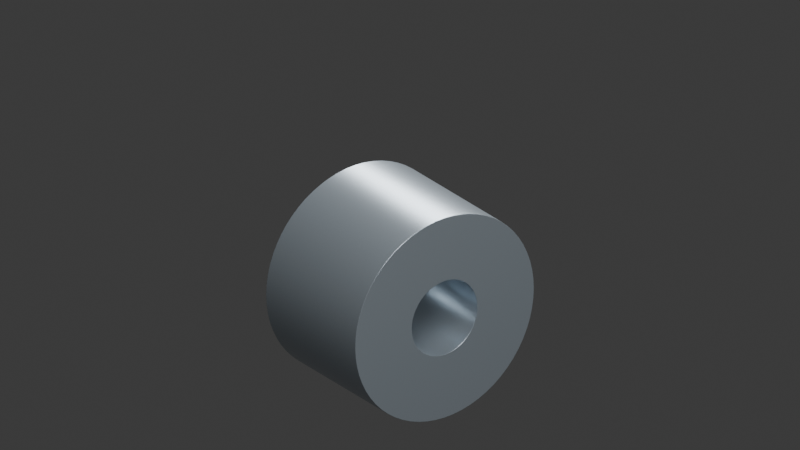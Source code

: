 # Source: Material_Coil.blend  (saved by Blender 4.5.92; exported with 4.5.12 LTS)
import bpy
from mathutils import Matrix  # noqa: F401  (used for matrix-valued properties, if any)

bpy.ops.wm.read_factory_settings(use_empty=True)
scene = bpy.context.scene
scene.name = 'Material_Coil_Inspection'

# ---- materials (node trees are filled in below, after node groups)
mat_steel = bpy.data.materials.new('steel')
mat_steel.diffuse_color = (0.48, 0.55, 0.61, 1.0)

# ---- material node trees
mat_steel.use_nodes = True; mat_steel.node_tree.nodes.clear()
_N = mat_steel.node_tree.nodes; _L = mat_steel.node_tree.links
n0 = _N.new('ShaderNodeBsdfPrincipled'); n0.name = 'Principled BSDF'; n0.location = (-200, 100)
n0.inputs[0].default_value = (0.48, 0.55, 0.61, 1.0)
n0.inputs[1].default_value = 0.75
n0.inputs[2].default_value = 0.28
n1 = _N.new('ShaderNodeOutputMaterial'); n1.name = 'Material Output'; n1.location = (200, 100)
_L.new(n0.outputs[0], n1.inputs[0])
n1.is_active_output = True

# ---- world
world_world = bpy.data.worlds.new('World'); scene.world = world_world
world_world.use_nodes = True; world_world.node_tree.nodes.clear()
_N = world_world.node_tree.nodes; _L = world_world.node_tree.links
n0 = _N.new('ShaderNodeOutputWorld'); n0.name = 'World Output'; n0.location = (200, 100)
n1 = _N.new('ShaderNodeBackground'); n1.name = 'Background'; n1.location = (-200, 100)
n1.inputs[0].default_value = (0.05088, 0.05088, 0.05088, 1.0)
_L.new(n1.outputs[0], n0.inputs[0])
n0.is_active_output = True
world_world.color = (0.12, 0.12, 0.12)
world_world.sun_shadow_jitter_overblur = 0.0

# ---- cameras
cam_camera_008 = bpy.data.cameras.new('Camera.008')
cam_camera_008.type = 'ORTHO'
cam_camera_008.ortho_scale = 4.3

# ---- lights
light_area_014 = bpy.data.lights.new('Area.014', 'AREA')
light_area_014.energy = 2000.0
light_area_014.size = 8.0
light_area_014.size_y = 1.0
light_area_015 = bpy.data.lights.new('Area.015', 'AREA')
light_area_015.energy = 1600.0
light_area_015.size = 8.0
light_area_015.size_y = 1.0

# ---- meshes
me_coilhollowmesh = bpy.data.meshes.new('CoilHollowMesh')
me_coilhollowmesh.from_pydata([(0.6, -0.4, 0.6), (0.5971, -0.4, 0.6588), (0.5885, -0.4, 0.7171), (0.5742, -0.4, 0.7742), (0.5543, -0.4, 0.8296), (0.5292, -0.4, 0.8828), (0.4989, -0.4, 0.9333), (0.4638, -0.4, 0.9806), (0.4243, -0.4, 1.024), (0.3806, -0.4, 1.064), (0.3333, -0.4, 1.099), (0.2828, -0.4, 1.129), (0.2296, -0.4, 1.154), (0.1742, -0.4, 1.174), (0.1171, -0.4, 1.188), (0.05881, -0.4, 1.197), (3.674e-17, -0.4, 1.2), (-0.05881, -0.4, 1.197), (-0.1171, -0.4, 1.188), (-0.1742, -0.4, 1.174), (-0.2296, -0.4, 1.154), (-0.2828, -0.4, 1.129), (-0.3333, -0.4, 1.099), (-0.3806, -0.4, 1.064), (-0.4243, -0.4, 1.024), (-0.4638, -0.4, 0.9806), (-0.4989, -0.4, 0.9333), (-0.5292, -0.4, 0.8828), (-0.5543, -0.4, 0.8296), (-0.5742, -0.4, 0.7742), (-0.5885, -0.4, 0.7171), (-0.5971, -0.4, 0.6588), (-0.6, -0.4, 0.6), (-0.5971, -0.4, 0.5412), (-0.5885, -0.4, 0.4829), (-0.5742, -0.4, 0.4258), (-0.5543, -0.4, 0.3704), (-0.5292, -0.4, 0.3172), (-0.4989, -0.4, 0.2667), (-0.4638, -0.4, 0.2194), (-0.4243, -0.4, 0.1757), (-0.3806, -0.4, 0.1362), (-0.3333, -0.4, 0.1011), (-0.2828, -0.4, 0.07085), (-0.2296, -0.4, 0.04567), (-0.1742, -0.4, 0.02584), (-0.1171, -0.4, 0.01153), (-0.05881, -0.4, 0.002889), (-1.102e-16, -0.4, 0.0), (0.05881, -0.4, 0.002889), (0.1171, -0.4, 0.01153), (0.1742, -0.4, 0.02584), (0.2296, -0.4, 0.04567), (0.2828, -0.4, 0.07085), (0.3333, -0.4, 0.1011), (0.3806, -0.4, 0.1362), (0.4243, -0.4, 0.1757), (0.4638, -0.4, 0.2194), (0.4989, -0.4, 0.2667), (0.5292, -0.4, 0.3172), (0.5543, -0.4, 0.3704), (0.5742, -0.4, 0.4258), (0.5885, -0.4, 0.4829), (0.5971, -0.4, 0.5412), (0.6, 0.4, 0.6), (0.5971, 0.4, 0.6588), (0.5885, 0.4, 0.7171), (0.5742, 0.4, 0.7742), (0.5543, 0.4, 0.8296), (0.5292, 0.4, 0.8828), (0.4989, 0.4, 0.9333), (0.4638, 0.4, 0.9806), (0.4243, 0.4, 1.024), (0.3806, 0.4, 1.064), (0.3333, 0.4, 1.099), (0.2828, 0.4, 1.129), (0.2296, 0.4, 1.154), (0.1742, 0.4, 1.174), (0.1171, 0.4, 1.188), (0.05881, 0.4, 1.197), (3.674e-17, 0.4, 1.2), (-0.05881, 0.4, 1.197), (-0.1171, 0.4, 1.188), (-0.1742, 0.4, 1.174), (-0.2296, 0.4, 1.154), (-0.2828, 0.4, 1.129), (-0.3333, 0.4, 1.099), (-0.3806, 0.4, 1.064), (-0.4243, 0.4, 1.024), (-0.4638, 0.4, 0.9806), (-0.4989, 0.4, 0.9333), (-0.5292, 0.4, 0.8828), (-0.5543, 0.4, 0.8296), (-0.5742, 0.4, 0.7742), (-0.5885, 0.4, 0.7171), (-0.5971, 0.4, 0.6588), (-0.6, 0.4, 0.6), (-0.5971, 0.4, 0.5412), (-0.5885, 0.4, 0.4829), (-0.5742, 0.4, 0.4258), (-0.5543, 0.4, 0.3704), (-0.5292, 0.4, 0.3172), (-0.4989, 0.4, 0.2667), (-0.4638, 0.4, 0.2194), (-0.4243, 0.4, 0.1757), (-0.3806, 0.4, 0.1362), (-0.3333, 0.4, 0.1011), (-0.2828, 0.4, 0.07085), (-0.2296, 0.4, 0.04567), (-0.1742, 0.4, 0.02584), (-0.1171, 0.4, 0.01153), (-0.05881, 0.4, 0.002889), (-1.102e-16, 0.4, 0.0), (0.05881, 0.4, 0.002889), (0.1171, 0.4, 0.01153), (0.1742, 0.4, 0.02584), (0.2296, 0.4, 0.04567), (0.2828, 0.4, 0.07085), (0.3333, 0.4, 0.1011), (0.3806, 0.4, 0.1362), (0.4243, 0.4, 0.1757), (0.4638, 0.4, 0.2194), (0.4989, 0.4, 0.2667), (0.5292, 0.4, 0.3172), (0.5543, 0.4, 0.3704), (0.5742, 0.4, 0.4258), (0.5885, 0.4, 0.4829), (0.5971, 0.4, 0.5412), (0.22, -0.4, 0.6), (0.2189, -0.4, 0.6216), (0.2158, -0.4, 0.6429), (0.2105, -0.4, 0.6639), (0.2033, -0.4, 0.6842), (0.194, -0.4, 0.7037), (0.1829, -0.4, 0.7222), (0.1701, -0.4, 0.7396), (0.1556, -0.4, 0.7556), (0.1396, -0.4, 0.7701), (0.1222, -0.4, 0.7829), (0.1037, -0.4, 0.794), (0.08419, -0.4, 0.8033), (0.06386, -0.4, 0.8105), (0.04292, -0.4, 0.8158), (0.02156, -0.4, 0.8189), (1.347e-17, -0.4, 0.82), (-0.02156, -0.4, 0.8189), (-0.04292, -0.4, 0.8158), (-0.06386, -0.4, 0.8105), (-0.08419, -0.4, 0.8033), (-0.1037, -0.4, 0.794), (-0.1222, -0.4, 0.7829), (-0.1396, -0.4, 0.7701), (-0.1556, -0.4, 0.7556), (-0.1701, -0.4, 0.7396), (-0.1829, -0.4, 0.7222), (-0.194, -0.4, 0.7037), (-0.2033, -0.4, 0.6842), (-0.2105, -0.4, 0.6639), (-0.2158, -0.4, 0.6429), (-0.2189, -0.4, 0.6216), (-0.22, -0.4, 0.6), (-0.2189, -0.4, 0.5784), (-0.2158, -0.4, 0.5571), (-0.2105, -0.4, 0.5361), (-0.2033, -0.4, 0.5158), (-0.194, -0.4, 0.4963), (-0.1829, -0.4, 0.4778), (-0.1701, -0.4, 0.4604), (-0.1556, -0.4, 0.4444), (-0.1396, -0.4, 0.4299), (-0.1222, -0.4, 0.4171), (-0.1037, -0.4, 0.406), (-0.08419, -0.4, 0.3967), (-0.06386, -0.4, 0.3895), (-0.04292, -0.4, 0.3842), (-0.02156, -0.4, 0.3811), (-4.041e-17, -0.4, 0.38), (0.02156, -0.4, 0.3811), (0.04292, -0.4, 0.3842), (0.06386, -0.4, 0.3895), (0.08419, -0.4, 0.3967), (0.1037, -0.4, 0.406), (0.1222, -0.4, 0.4171), (0.1396, -0.4, 0.4299), (0.1556, -0.4, 0.4444), (0.1701, -0.4, 0.4604), (0.1829, -0.4, 0.4778), (0.194, -0.4, 0.4963), (0.2033, -0.4, 0.5158), (0.2105, -0.4, 0.5361), (0.2158, -0.4, 0.5571), (0.2189, -0.4, 0.5784), (0.22, 0.4, 0.6), (0.2189, 0.4, 0.6216), (0.2158, 0.4, 0.6429), (0.2105, 0.4, 0.6639), (0.2033, 0.4, 0.6842), (0.194, 0.4, 0.7037), (0.1829, 0.4, 0.7222), (0.1701, 0.4, 0.7396), (0.1556, 0.4, 0.7556), (0.1396, 0.4, 0.7701), (0.1222, 0.4, 0.7829), (0.1037, 0.4, 0.794), (0.08419, 0.4, 0.8033), (0.06386, 0.4, 0.8105), (0.04292, 0.4, 0.8158), (0.02156, 0.4, 0.8189), (1.347e-17, 0.4, 0.82), (-0.02156, 0.4, 0.8189), (-0.04292, 0.4, 0.8158), (-0.06386, 0.4, 0.8105), (-0.08419, 0.4, 0.8033), (-0.1037, 0.4, 0.794), (-0.1222, 0.4, 0.7829), (-0.1396, 0.4, 0.7701), (-0.1556, 0.4, 0.7556), (-0.1701, 0.4, 0.7396), (-0.1829, 0.4, 0.7222), (-0.194, 0.4, 0.7037), (-0.2033, 0.4, 0.6842), (-0.2105, 0.4, 0.6639), (-0.2158, 0.4, 0.6429), (-0.2189, 0.4, 0.6216), (-0.22, 0.4, 0.6), (-0.2189, 0.4, 0.5784), (-0.2158, 0.4, 0.5571), (-0.2105, 0.4, 0.5361), (-0.2033, 0.4, 0.5158), (-0.194, 0.4, 0.4963), (-0.1829, 0.4, 0.4778), (-0.1701, 0.4, 0.4604), (-0.1556, 0.4, 0.4444), (-0.1396, 0.4, 0.4299), (-0.1222, 0.4, 0.4171), (-0.1037, 0.4, 0.406), (-0.08419, 0.4, 0.3967), (-0.06386, 0.4, 0.3895), (-0.04292, 0.4, 0.3842), (-0.02156, 0.4, 0.3811), (-4.041e-17, 0.4, 0.38), (0.02156, 0.4, 0.3811), (0.04292, 0.4, 0.3842), (0.06386, 0.4, 0.3895), (0.08419, 0.4, 0.3967), (0.1037, 0.4, 0.406), (0.1222, 0.4, 0.4171), (0.1396, 0.4, 0.4299), (0.1556, 0.4, 0.4444), (0.1701, 0.4, 0.4604), (0.1829, 0.4, 0.4778), (0.194, 0.4, 0.4963), (0.2033, 0.4, 0.5158), (0.2105, 0.4, 0.5361), (0.2158, 0.4, 0.5571), (0.2189, 0.4, 0.5784)], [], [(0, 1, 65, 64), (128, 192, 193, 129), (0, 128, 129, 1), (64, 65, 193, 192), (1, 2, 66, 65), (129, 193, 194, 130), (1, 129, 130, 2), (65, 66, 194, 193), (2, 3, 67, 66), (130, 194, 195, 131), (2, 130, 131, 3), (66, 67, 195, 194), (3, 4, 68, 67), (131, 195, 196, 132), (3, 131, 132, 4), (67, 68, 196, 195), (4, 5, 69, 68), (132, 196, 197, 133), (4, 132, 133, 5), (68, 69, 197, 196), (5, 6, 70, 69), (133, 197, 198, 134), (5, 133, 134, 6), (69, 70, 198, 197), (6, 7, 71, 70), (134, 198, 199, 135), (6, 134, 135, 7), (70, 71, 199, 198), (7, 8, 72, 71), (135, 199, 200, 136), (7, 135, 136, 8), (71, 72, 200, 199), (8, 9, 73, 72), (136, 200, 201, 137), (8, 136, 137, 9), (72, 73, 201, 200), (9, 10, 74, 73), (137, 201, 202, 138), (9, 137, 138, 10), (73, 74, 202, 201), (10, 11, 75, 74), (138, 202, 203, 139), (10, 138, 139, 11), (74, 75, 203, 202), (11, 12, 76, 75), (139, 203, 204, 140), (11, 139, 140, 12), (75, 76, 204, 203), (12, 13, 77, 76), (140, 204, 205, 141), (12, 140, 141, 13), (76, 77, 205, 204), (13, 14, 78, 77), (141, 205, 206, 142), (13, 141, 142, 14), (77, 78, 206, 205), (14, 15, 79, 78), (142, 206, 207, 143), (14, 142, 143, 15), (78, 79, 207, 206), (15, 16, 80, 79), (143, 207, 208, 144), (15, 143, 144, 16), (79, 80, 208, 207), (16, 17, 81, 80), (144, 208, 209, 145), (16, 144, 145, 17), (80, 81, 209, 208), (17, 18, 82, 81), (145, 209, 210, 146), (17, 145, 146, 18), (81, 82, 210, 209), (18, 19, 83, 82), (146, 210, 211, 147), (18, 146, 147, 19), (82, 83, 211, 210), (19, 20, 84, 83), (147, 211, 212, 148), (19, 147, 148, 20), (83, 84, 212, 211), (20, 21, 85, 84), (148, 212, 213, 149), (20, 148, 149, 21), (84, 85, 213, 212), (21, 22, 86, 85), (149, 213, 214, 150), (21, 149, 150, 22), (85, 86, 214, 213), (22, 23, 87, 86), (150, 214, 215, 151), (22, 150, 151, 23), (86, 87, 215, 214), (23, 24, 88, 87), (151, 215, 216, 152), (23, 151, 152, 24), (87, 88, 216, 215), (24, 25, 89, 88), (152, 216, 217, 153), (24, 152, 153, 25), (88, 89, 217, 216), (25, 26, 90, 89), (153, 217, 218, 154), (25, 153, 154, 26), (89, 90, 218, 217), (26, 27, 91, 90), (154, 218, 219, 155), (26, 154, 155, 27), (90, 91, 219, 218), (27, 28, 92, 91), (155, 219, 220, 156), (27, 155, 156, 28), (91, 92, 220, 219), (28, 29, 93, 92), (156, 220, 221, 157), (28, 156, 157, 29), (92, 93, 221, 220), (29, 30, 94, 93), (157, 221, 222, 158), (29, 157, 158, 30), (93, 94, 222, 221), (30, 31, 95, 94), (158, 222, 223, 159), (30, 158, 159, 31), (94, 95, 223, 222), (31, 32, 96, 95), (159, 223, 224, 160), (31, 159, 160, 32), (95, 96, 224, 223), (32, 33, 97, 96), (160, 224, 225, 161), (32, 160, 161, 33), (96, 97, 225, 224), (33, 34, 98, 97), (161, 225, 226, 162), (33, 161, 162, 34), (97, 98, 226, 225), (34, 35, 99, 98), (162, 226, 227, 163), (34, 162, 163, 35), (98, 99, 227, 226), (35, 36, 100, 99), (163, 227, 228, 164), (35, 163, 164, 36), (99, 100, 228, 227), (36, 37, 101, 100), (164, 228, 229, 165), (36, 164, 165, 37), (100, 101, 229, 228), (37, 38, 102, 101), (165, 229, 230, 166), (37, 165, 166, 38), (101, 102, 230, 229), (38, 39, 103, 102), (166, 230, 231, 167), (38, 166, 167, 39), (102, 103, 231, 230), (39, 40, 104, 103), (167, 231, 232, 168), (39, 167, 168, 40), (103, 104, 232, 231), (40, 41, 105, 104), (168, 232, 233, 169), (40, 168, 169, 41), (104, 105, 233, 232), (41, 42, 106, 105), (169, 233, 234, 170), (41, 169, 170, 42), (105, 106, 234, 233), (42, 43, 107, 106), (170, 234, 235, 171), (42, 170, 171, 43), (106, 107, 235, 234), (43, 44, 108, 107), (171, 235, 236, 172), (43, 171, 172, 44), (107, 108, 236, 235), (44, 45, 109, 108), (172, 236, 237, 173), (44, 172, 173, 45), (108, 109, 237, 236), (45, 46, 110, 109), (173, 237, 238, 174), (45, 173, 174, 46), (109, 110, 238, 237), (46, 47, 111, 110), (174, 238, 239, 175), (46, 174, 175, 47), (110, 111, 239, 238), (47, 48, 112, 111), (175, 239, 240, 176), (47, 175, 176, 48), (111, 112, 240, 239), (48, 49, 113, 112), (176, 240, 241, 177), (48, 176, 177, 49), (112, 113, 241, 240), (49, 50, 114, 113), (177, 241, 242, 178), (49, 177, 178, 50), (113, 114, 242, 241), (50, 51, 115, 114), (178, 242, 243, 179), (50, 178, 179, 51), (114, 115, 243, 242), (51, 52, 116, 115), (179, 243, 244, 180), (51, 179, 180, 52), (115, 116, 244, 243), (52, 53, 117, 116), (180, 244, 245, 181), (52, 180, 181, 53), (116, 117, 245, 244), (53, 54, 118, 117), (181, 245, 246, 182), (53, 181, 182, 54), (117, 118, 246, 245), (54, 55, 119, 118), (182, 246, 247, 183), (54, 182, 183, 55), (118, 119, 247, 246), (55, 56, 120, 119), (183, 247, 248, 184), (55, 183, 184, 56), (119, 120, 248, 247), (56, 57, 121, 120), (184, 248, 249, 185), (56, 184, 185, 57), (120, 121, 249, 248), (57, 58, 122, 121), (185, 249, 250, 186), (57, 185, 186, 58), (121, 122, 250, 249), (58, 59, 123, 122), (186, 250, 251, 187), (58, 186, 187, 59), (122, 123, 251, 250), (59, 60, 124, 123), (187, 251, 252, 188), (59, 187, 188, 60), (123, 124, 252, 251), (60, 61, 125, 124), (188, 252, 253, 189), (60, 188, 189, 61), (124, 125, 253, 252), (61, 62, 126, 125), (189, 253, 254, 190), (61, 189, 190, 62), (125, 126, 254, 253), (62, 63, 127, 126), (190, 254, 255, 191), (62, 190, 191, 63), (126, 127, 255, 254), (63, 0, 64, 127), (191, 255, 192, 128), (63, 191, 128, 0), (127, 64, 192, 255)])
me_coilhollowmesh.materials.append(mat_steel)
me_coilhollowmesh.update()

# ---- objects
ob_material_coil = bpy.data.objects.new('Material_Coil', None)
ob_woundsheet = bpy.data.objects.new('WoundSheet', me_coilhollowmesh)
ob_camera_007 = bpy.data.objects.new('Camera.007', cam_camera_008)
ob_area_014 = bpy.data.objects.new('Area.014', light_area_014)
ob_area_015 = bpy.data.objects.new('Area.015', light_area_015)

# ---- transforms, parenting, visibility, modifiers, constraints
ob_material_coil.location = (0.0, 0.0, 0.0)
ob_material_coil.empty_display_size = 0.15
ob_woundsheet.parent = ob_material_coil
ob_woundsheet.location = (0.0, 0.0, 0.0)
_m = ob_woundsheet.modifiers.new('Machined edges', 'BEVEL')
_m.width = 0.002
_m.width_pct = 0.002
_m.segments = 2
_m = ob_woundsheet.modifiers.new('Surface normals', 'WEIGHTED_NORMAL')
ob_camera_007.location = (-6.0, -8.0, 6.0)
ob_camera_007.rotation_euler = (1.107, 5.551e-17, -0.6435)
ob_area_014.location = (-2.0, -7.0, 10.0)
ob_area_014.rotation_euler = (0.7563, -3.262e-08, -0.5586)
ob_area_015.location = (7.0, 5.0, 8.0)
ob_area_015.rotation_euler = (0.6155, 2.075e-08, 2.356)

# ---- collection membership
scene.collection.objects.link(ob_material_coil)
scene.collection.objects.link(ob_woundsheet)
scene.collection.objects.link(ob_camera_007)
scene.collection.objects.link(ob_area_014)
scene.collection.objects.link(ob_area_015)

# ---- scene / render settings (as saved in the file)
scene.camera = ob_camera_007
scene.frame_start = 1; scene.frame_end = 250; scene.frame_set(1)
scene.render.engine = 'BLENDER_EEVEE_NEXT'
scene.render.image_settings.exr_codec = 'NONE'
scene.render.simplify_subdivision_render = 0
scene.render.simplify_child_particles_render = 0.0
scene.eevee.use_volume_custom_range = False
scene.eevee.use_fast_gi = False
scene.eevee.use_shadows = False
scene.view_settings.white_balance_temperature = 0.0
scene.view_settings.white_balance_tint = 0.0
scene.view_settings.white_balance_whitepoint = (2.97, 0.5193, -0.0414)
bpy.context.view_layer.update()
